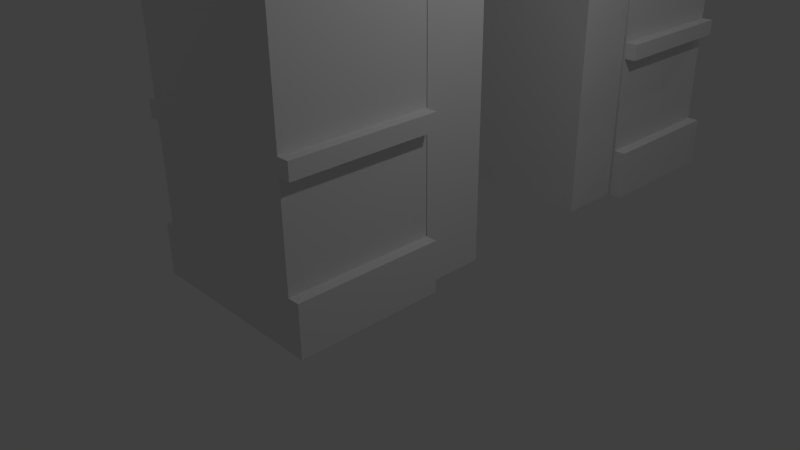 # Source: wall_entrance.blend  (saved by Blender 2.76.0; exported with 4.5.12 LTS)
import bpy
from mathutils import Matrix  # noqa: F401  (used for matrix-valued properties, if any)

bpy.ops.wm.read_factory_settings(use_empty=True)
scene = bpy.context.scene
scene.name = 'Scene'

# ---- collections
col_collection_1 = bpy.data.collections.new('Collection 1'); scene.collection.children.link(col_collection_1)

# ---- materials (node trees are filled in below, after node groups)
mat_madera = bpy.data.materials.new('Madera')
mat_madera.alpha_threshold = 0.0
mat_madera.use_transparent_shadow = False
mat_madera.roughness = 0.5

# ---- material node trees

# ---- world
world_world = bpy.data.worlds.new('World'); scene.world = world_world
world_world.color = (0.05088, 0.05088, 0.05088)
world_world.use_sun_shadow = False
world_world.sun_shadow_jitter_overblur = 0.0
world_world.cycles.sampling_method = 'MANUAL'
world_world.cycles.sample_map_resolution = 256

# ---- cameras
cam_camera_001 = bpy.data.cameras.new('Camera.001')
cam_camera_001.clip_end = 100.0
cam_camera_001.lens = 35.0
cam_camera_001.sensor_width = 32.0
cam_camera_001.sensor_height = 18.0
cam_camera_001.ortho_scale = 7.314
cam_camera_001.dof.focus_distance = 0.0
cam_camera_001.dof.aperture_fstop = 128.0
cam_camera_001.dof.aperture_blades = 6
cam_camera = bpy.data.cameras.new('Camera')
cam_camera.clip_end = 100.0
cam_camera.lens = 35.0
cam_camera.sensor_width = 32.0
cam_camera.sensor_height = 18.0
cam_camera.ortho_scale = 7.314
cam_camera.dof.focus_distance = 0.0
cam_camera.dof.aperture_fstop = 128.0

# ---- lights
light_point = bpy.data.lights.new('Point', 'POINT')
light_point.transmission_factor = 0.0
light_point.energy = 100.0
light_point.shadow_buffer_clip_start = 0.5
light_point.shadow_soft_size = 0.1
light_point.shadow_maximum_resolution = 0.006
light_point.use_absolute_resolution = True
light_point.cycles.use_multiple_importance_sampling = False
light_area = bpy.data.lights.new('Area', 'POINT')
light_area.transmission_factor = 0.0
light_area.energy = 100.0
light_area.shadow_buffer_clip_start = 0.5
light_area.shadow_soft_size = 0.1
light_area.shadow_maximum_resolution = 0.006
light_area.use_absolute_resolution = True
light_area.cycles.use_multiple_importance_sampling = False
light_lamp = bpy.data.lights.new('Lamp', 'POINT')
light_lamp.transmission_factor = 0.0
light_lamp.cutoff_distance = 30.0
light_lamp.energy = 100.0
light_lamp.shadow_buffer_clip_start = 1.001
light_lamp.shadow_soft_size = 0.1
light_lamp.shadow_maximum_resolution = 0.006
light_lamp.use_absolute_resolution = True
light_lamp.cycles.use_multiple_importance_sampling = False

# ---- meshes
me_cube_002 = bpy.data.meshes.new('Cube.002')
me_cube_002.from_pydata([(-0.857, -1.0, -1.0), (-0.857, -1.0, 1.0), (-0.857, 1.0, -1.0), (-0.857, 1.0, 1.0), (1.143, -1.0, -1.0), (1.143, -1.0, 1.0), (1.143, 1.0, -1.0), (1.143, 1.0, 1.0), (-0.857, -1.0, -0.7657), (-0.857, 1.0, -0.7657), (1.143, 1.0, -0.7657), (1.143, -1.0, -0.7657), (-0.857, -1.0, -0.2338), (-0.857, 1.0, -0.2338), (1.143, 1.0, -0.2338), (1.143, -1.0, -0.2338), (-0.857, 1.0, -0.3086), (1.143, 1.0, -0.3086), (1.143, -1.0, -0.3086), (-0.857, -1.0, -0.3086), (-0.857, -1.0, 0.7171), (-0.857, 1.0, 0.7171), (1.143, 1.0, 0.7171), (1.143, -1.0, 0.7171), (-0.9788, 1.0, -0.7657), (-0.9788, 1.0, -1.0), (-0.9788, -1.0, -1.0), (-0.9788, -1.0, -0.7657), (-0.9788, -1.0, -0.3086), (-0.9788, -1.0, -0.2338), (-0.9788, 1.0, -0.2338), (-0.9788, 1.0, -0.3086), (-0.901, -1.0, 0.7171), (-0.901, -1.0, 1.0), (-0.901, 1.0, 1.0), (-0.901, 1.0, 0.7171), (1.22, 1.0, 1.0), (1.22, -1.0, 1.0), (1.22, 1.0, 0.7171), (1.22, -1.0, 0.7171), (1.283, 1.0, -0.7657), (1.283, 1.0, -1.0), (1.283, -1.0, -0.7657), (1.283, -1.0, -1.0), (1.283, -1.0, -0.2338), (1.283, 1.0, -0.2338), (1.283, 1.0, -0.3086), (1.283, -1.0, -0.3086)], [], [(0, 8, 27, 26), (9, 10, 6, 2), (17, 14, 45, 46), (11, 8, 0, 4), (0, 2, 6, 4), (5, 7, 3, 1), (18, 19, 8, 11), (17, 18, 11, 10), (16, 17, 10, 9), (19, 16, 9, 8), (20, 21, 13, 12), (21, 22, 14, 13), (22, 23, 15, 14), (23, 20, 12, 15), (2, 0, 26, 25), (13, 14, 17, 16), (4, 6, 41, 43), (15, 12, 19, 18), (5, 1, 20, 23), (7, 5, 37, 36), (3, 7, 22, 21), (1, 3, 34, 33), (27, 24, 25, 26), (29, 30, 31, 28), (16, 19, 28, 31), (8, 9, 24, 27), (13, 16, 31, 30), (12, 13, 30, 29), (9, 2, 25, 24), (19, 12, 29, 28), (33, 34, 35, 32), (21, 20, 32, 35), (3, 21, 35, 34), (20, 1, 33, 32), (36, 37, 39, 38), (22, 7, 36, 38), (23, 22, 38, 39), (5, 23, 39, 37), (40, 42, 43, 41), (45, 44, 47, 46), (6, 10, 40, 41), (18, 17, 46, 47), (15, 18, 47, 44), (11, 4, 43, 42), (10, 11, 42, 40), (14, 15, 44, 45)])
_uv = me_cube_002.uv_layers.new(name='UVMap')
_uv.uv.foreach_set('vector', [0.5943, 0.9461, 0.6566, 0.9461, 0.6566, 1.0, 0.5943, 1.0, 0.532, 0.9461, 0.532, 0.0618, 0.5943, 0.0618, 0.5943, 0.9461, 0.9602, 0.0618, 0.9403, 0.0618, 0.9403, 0.0, 0.9602, 0.0, 0.6566, 0.0618, 0.6566, 0.9461, 0.5943, 0.9461, 0.5943, 0.0618, 0.532, 0.8843, 4.756e-08, 0.8843, 0.0, 1.054e-07, 0.532, 0.0, 0.0, 1.192e-07, 0.6386, 0.0, 0.6386, 1.0, 9.516e-08, 1.0, 1.919, -0.6482, 0.9253, -0.6471, 0.9251, -0.8742, 1.919, -0.8753, 0.9972, 1.469, 1.991, 1.468, 1.991, 1.695, 0.9974, 1.696, 0.9268, 0.6532, 1.92, 0.6521, 1.921, 0.8792, 0.9271, 0.8803, 0.003521, 1.47, 0.9972, 1.469, 0.9974, 1.696, 0.003778, 1.697, 0.9966, 0.9966, 1.99, 0.9955, 1.991, 1.468, 0.9972, 1.469, 0.9262, 0.1436, 1.92, 0.1425, 1.92, 0.6149, 0.9268, 0.616, 0.9972, 1.469, 0.003521, 1.47, 0.002988, 0.9978, 0.9966, 0.9966, 1.92, -0.1386, 0.9259, -0.1375, 0.9254, -0.6099, 1.919, -0.611, -0.1987, -0.9893, -0.1976, 0.004331, -0.2581, 0.0044, -0.2592, -0.9893, 0.9403, 0.9461, 0.9403, 0.0618, 0.9602, 0.0618, 0.9602, 0.9461, 0.7961, 0.003209, 0.795, -0.9904, 0.8644, -0.9905, 0.8655, 0.00313, 0.9403, 0.0618, 0.9403, 0.9461, 0.9204, 0.9461, 0.9204, 0.0618, 0.8193, 0.0, 0.8193, 1.0, 0.729, 1.0, 0.729, 5.96e-08, 0.1751, 1.0, 0.1751, 0.0, 0.3503, 0.0, 0.3503, 1.0, 0.8193, 1.0, 0.8193, 1.192e-07, 0.9097, 0.0, 0.9097, 1.0, 0.5499, 0.0, 0.5499, 1.0, 0.4501, 1.0, 0.4501, 0.0, 0.7189, 0.8843, 0.7189, 0.0, 0.7812, 0.0, 0.7812, 0.8843, 0.9801, 0.8843, 0.9801, 0.0, 1.0, 0.0, 1.0, 0.8843, 0.4397, 0.002836, 0.4397, 0.1146, 0.4328, 0.1146, 0.4328, 0.002836, 0.9204, 0.0, 0.9204, 0.8843, 0.888, 0.8843, 0.888, 0.0, 5.976e-07, 0.0, 1.0, 0.0, 1.0, 1.0, 0.0, 1.0, 0.888, 0.0, 0.888, 0.8843, 0.8556, 0.8843, 0.8556, 0.0, 0.532, 0.9461, 0.5943, 0.9461, 0.5943, 1.0, 0.532, 1.0, 0.9204, 0.9461, 0.9403, 0.9461, 0.9403, 1.0, 0.9204, 1.0, 0.9097, 1.0, 0.9097, 0.0, 1.0, 0.0, 1.0, 1.0, 0.4501, 0.0, 0.4501, 1.0, 0.3503, 1.0, 0.3503, 0.0, 1.0, 0.0, 1.0, 0.1415, 0.9002, 0.1415, 0.9002, 0.0, 0.4629, 0.0184, 0.396, 0.0184, 0.396, 0.01424, 0.4629, 0.01424, 0.6386, 1.0, 0.6386, 5.96e-08, 0.729, 0.0, 0.729, 1.0, 0.725, 0.1415, 0.725, 0.0, 0.9002, 0.0, 0.9002, 0.1415, 5.406e-07, 1.0, 0.0, 0.0, 0.1751, 0.0, 0.1751, 1.0, 0.725, 0.0, 0.725, 0.1415, 0.5499, 0.1415, 0.5499, 0.0, 0.7189, 0.0, 0.7189, 0.8843, 0.6566, 0.8843, 0.6566, 0.0, 0.9602, 0.8843, 0.9602, 0.0, 0.9801, 0.0, 0.9801, 0.8843, 0.5943, 0.0618, 0.532, 0.0618, 0.532, 1.054e-07, 0.5943, 0.0, 0.3952, 0.1146, 0.3952, 0.002836, 0.4032, 0.002836, 0.4032, 0.1146, 0.9403, 0.0618, 0.9204, 0.0618, 0.9204, 0.0, 0.9403, 0.0, 0.6566, 0.0618, 0.5943, 0.0618, 0.5943, 5.271e-08, 0.6566, 0.0, 0.7812, 0.8843, 0.7812, 0.0, 0.8184, 0.0, 0.8184, 0.8843, 0.8184, 0.8843, 0.8184, 0.0, 0.8556, 0.0, 0.8556, 0.8843])
me_cube_002.use_remesh_preserve_volume = False
me_cube_002.use_remesh_preserve_attributes = False
me_cube_002.use_mirror_vertex_groups = False
me_cube_002.update()
me_cube_005 = bpy.data.meshes.new('Cube.005')
me_cube_005.from_pydata([(-1.0, -1.0, -1.0), (-1.0, -1.0, 1.0), (-1.0, 1.0, -1.0), (-1.0, 1.0, 1.0), (1.0, -1.0, -1.0), (1.0, -1.0, 1.0), (1.0, 1.0, -1.0), (1.0, 1.0, 1.0), (-1.0, -0.5145, 1.0), (-1.0, -0.5145, -1.0), (1.0, -0.5145, 1.0), (1.0, -0.5145, -1.0), (-1.0, 0.008158, 1.0), (1.0, 0.008158, -1.0), (-1.0, 0.008158, -1.0), (1.0, 0.008158, 1.0), (-1.0, 0.5041, 1.0), (1.0, 0.5041, -1.0), (-1.0, 0.5041, -1.0), (1.0, 0.5041, 1.0)], [], [(16, 3, 2, 18), (3, 7, 6, 2), (10, 5, 4, 11), (5, 1, 0, 4), (18, 2, 6, 17), (19, 7, 3, 16), (5, 10, 8, 1), (0, 9, 11, 4), (15, 10, 11, 13), (1, 8, 9, 0), (19, 15, 13, 17), (10, 15, 12, 8), (9, 14, 13, 11), (8, 12, 14, 9), (7, 19, 17, 6), (15, 19, 16, 12), (14, 18, 17, 13), (12, 16, 18, 14)])
_uv = me_cube_005.uv_layers.new(name='UVMap')
_uv.uv.foreach_set('vector', [0.02485, 0.3323, 0.3398, 0.3323, 0.3398, 0.7131, 0.02485, 0.7131, 4.93e-08, 0.5, 0.0, 1.043e-07, 0.4136, 0.0, 0.4136, 0.5, 0.01594, 0.314, 0.3487, 0.314, 0.3487, 0.7163, 0.01594, 0.7163, 0.0, 0.5, 0.4136, 0.5, 0.4136, 1.0, 4.93e-08, 1.0, 0.5161, 1.0, 0.4136, 1.0, 0.4136, 0.5, 0.5161, 0.5, 0.7246, 2.98e-08, 0.8271, 0.0, 0.8271, 0.5, 0.7246, 0.5, 0.4136, 7.451e-08, 0.514, 4.47e-08, 0.514, 0.5, 0.4136, 0.5, 0.8271, 1.0, 0.7268, 1.0, 0.7268, 0.5, 0.8271, 0.5, 0.3525, 0.7284, 0.01213, 0.7284, 0.01213, 0.3169, 0.3525, 0.3169, 0.01353, 0.3035, 0.3511, 0.3035, 0.3511, 0.7116, 0.01353, 0.7116, 0.3498, 0.7176, 0.01487, 0.7176, 0.01487, 0.3127, 0.3498, 0.3127, 0.514, 4.47e-08, 0.622, 2.98e-08, 0.622, 0.5, 0.514, 0.5, 0.7268, 1.0, 0.6187, 1.0, 0.6187, 0.5, 0.7268, 0.5, 0.001196, 0.3037, 0.3635, 0.3037, 0.3635, 0.7416, 0.001197, 0.7416, 0.3479, 0.7153, 0.01674, 0.7153, 0.01674, 0.3149, 0.3479, 0.3149, 0.622, 2.98e-08, 0.7246, 2.98e-08, 0.7246, 0.5, 0.622, 0.5, 0.6187, 1.0, 0.5161, 1.0, 0.5161, 0.5, 0.6187, 0.5, 0.01926, 0.318, 0.3579, 0.318, 0.3579, 0.7274, 0.01926, 0.7274])
me_cube_005.use_remesh_preserve_volume = False
me_cube_005.use_remesh_preserve_attributes = False
me_cube_005.use_mirror_vertex_groups = False
me_cube_005.update()
me_circle = bpy.data.meshes.new('Circle')
me_circle.from_pydata([(3.194, 2.335, -1.303), (3.194, 0.3349, -1.303), (3.194, 2.335, -1.303), (3.194, 0.3349, -1.303), (3.194, 0.3952, -0.961), (3.194, 0.5688, -0.6602), (3.194, 0.8349, -0.437), (3.194, 1.161, -0.3182), (3.194, 1.508, -0.3182), (3.194, 1.835, -0.437), (3.194, 2.101, -0.6602), (3.194, 2.275, -0.961), (3.194, 0.3349, -1.303), (3.194, 2.335, -1.303), (3.194, 0.3349, -1.303), (3.194, 2.335, -1.303), (3.194, 0.3349, -1.303), (3.194, 2.335, -1.303), (3.194, 0.3349, -1.303), (3.194, 2.335, -1.303), (3.194, 0.3349, -1.303), (3.194, 0.3952, -0.961), (3.194, 0.5688, -0.6602), (3.194, 0.8349, -0.437), (3.194, 1.161, -0.3182), (3.194, 1.508, -0.3182), (3.194, 1.835, -0.437), (3.194, 2.101, -0.6602), (3.194, 2.275, -0.961), (3.194, 0.3349, -1.303), (3.194, 2.335, -1.303), (3.194, 0.3349, -1.303), (3.194, 2.335, -1.303), (3.194, 0.3349, -1.303), (3.194, 2.335, -2.827), (3.194, 0.3349, -2.827), (3.194, -0.5283, -2.827), (3.194, 3.216, -2.827), (3.194, -0.5283, -0.07253), (3.194, 3.216, -0.07253), (2.142, 0.3952, -0.961), (2.142, 0.5688, -0.6602), (2.142, 0.8349, -0.437), (2.142, 1.161, -0.3182), (2.142, 1.508, -0.3182), (2.142, 1.835, -0.437), (2.142, 2.101, -0.6602), (2.142, 2.275, -0.961), (2.142, 2.335, -1.303), (2.142, 0.3349, -1.303), (2.142, 2.335, -2.827), (2.142, 0.3349, -2.827), (2.142, -0.5283, -2.827), (2.142, 3.216, -2.827), (2.142, -0.5283, -0.07253), (2.142, 3.216, -0.07253), (3.206, 0.5688, -0.6602), (3.206, 0.3952, -0.961), (3.206, 0.8349, -0.437), (3.206, 1.161, -0.3182), (3.206, 1.508, -0.3182), (3.206, 1.835, -0.437), (3.206, 2.101, -0.6602), (3.206, 2.275, -0.961), (3.206, 2.335, -1.303), (3.206, 2.335, -2.827), (3.206, 0.3349, -1.303), (3.206, 0.3349, -2.827), (3.206, -0.5283, -2.827), (3.206, 3.216, -2.827), (3.206, -0.5283, -0.07253), (3.206, 3.216, -0.07253), (2.142, 0.3349, -5.083), (2.142, -0.5283, -5.083), (2.142, 2.335, -5.083), (2.142, 3.216, -5.083), (3.206, 0.3349, -5.083), (3.206, -0.5283, -5.083), (3.206, 2.335, -5.083), (3.206, 3.216, -5.083)], [], [(11, 10, 27, 28), (4, 3, 20, 21), (0, 11, 28, 17), (5, 4, 21, 22), (3, 12, 29, 20), (6, 5, 22, 23), (13, 2, 19, 30), (7, 6, 23, 24), (12, 14, 31, 29), (8, 7, 24, 25), (15, 13, 30, 32), (9, 8, 25, 26), (3, 1, 18, 20), (14, 16, 33, 31), (10, 9, 26, 27), (2, 0, 17, 19), (27, 26, 45, 46), (44, 43, 59, 60), (39, 37, 53, 55), (28, 27, 46, 47), (38, 39, 55, 54), (21, 33, 49, 40), (22, 21, 40, 41), (34, 32, 48, 50), (32, 28, 47, 48), (23, 22, 41, 42), (33, 35, 51, 49), (24, 23, 42, 43), (35, 36, 52, 51), (25, 24, 43, 44), (37, 34, 50, 53), (26, 25, 44, 45), (36, 38, 54, 52), (56, 57, 66, 67, 68, 70, 71, 69, 65, 64, 63, 62, 61, 60, 59, 58), (52, 54, 70, 68), (45, 44, 60, 61), (55, 53, 69, 71), (46, 45, 61, 62), (54, 55, 71, 70), (47, 46, 62, 63), (40, 49, 66, 57), (50, 48, 64, 65), (41, 40, 57, 56), (48, 47, 63, 64), (49, 51, 67, 66), (42, 41, 56, 58), (51, 52, 73, 72), (43, 42, 58, 59), (69, 53, 75, 79), (41, 42, 43, 44, 45, 46, 47, 48, 50, 53, 55, 54, 52, 51, 49, 40), (72, 73, 77, 76), (75, 74, 78, 79), (65, 69, 79, 78), (67, 51, 72, 76), (52, 68, 77, 73), (50, 65, 78, 74), (53, 50, 74, 75), (68, 67, 76, 77)])
_uv = me_circle.uv_layers.new(name='UVMap')
_uv.uv.foreach_set('vector', [-0.2954, -0.2954, -0.2954, -0.2954, -0.2954, -0.2954, -0.2954, -0.2954, -0.2954, -0.2954, -0.2954, -0.2954, -0.2954, -0.2954, -0.2954, -0.2954, -0.2954, -0.2954, -0.2954, -0.2954, -0.2954, -0.2954, -0.2954, -0.2954, -0.2954, -0.2954, -0.2954, -0.2954, -0.2954, -0.2954, -0.2954, -0.2954, -0.2954, -0.2954, -0.2954, -0.2954, -0.2954, -0.2954, -0.2954, -0.2954, -0.2954, -0.2954, -0.2954, -0.2954, -0.2954, -0.2954, -0.2954, -0.2954, -0.2954, -0.2954, -0.2954, -0.2954, -0.2954, -0.2954, -0.2954, -0.2954, -0.2954, -0.2954, -0.2954, -0.2954, -0.2954, -0.2954, -0.2954, -0.2954, -0.2954, -0.2954, -0.2954, -0.2954, -0.2954, -0.2954, -0.2954, -0.2954, -0.2954, -0.2954, -0.2954, -0.2954, -0.2954, -0.2954, -0.2954, -0.2954, -0.2954, -0.2954, -0.2954, -0.2954, -0.2954, -0.2954, -0.2954, -0.2954, -0.2954, -0.2954, -0.2954, -0.2954, -0.2954, -0.2954, -0.2954, -0.2954, -0.2954, -0.2954, -0.2954, -0.2954, -0.2954, -0.2954, -0.2954, -0.2954, -0.2954, -0.2954, -0.2954, -0.2954, -0.2954, -0.2954, -0.2954, -0.2954, -0.2954, -0.2954, -0.2954, -0.2954, -0.2954, -0.2954, -0.2954, -0.2954, -0.2954, -0.2954, -0.2954, -0.2954, -0.2954, -0.2954, -0.2954, -0.2954, 0.7546, 1.172, 0.7546, 1.128, 0.9285, 1.128, 0.9285, 1.172, 1.105, 1.011, 1.105, 1.07, 0.9285, 1.07, 0.9285, 1.011, 0.4066, 1.013, 0.4066, 0.549, 0.5806, 0.549, 0.5806, 1.013, 0.9285, 0.598, 0.9285, 0.549, 1.103, 0.549, 1.103, 0.598, 0.2326, 1.18, 0.2326, 0.549, 0.4066, 0.549, 0.4066, 1.18, 0.9285, 0.5997, 0.9285, 0.6573, 0.7546, 0.6573, 0.7546, 0.5997, 0.9285, 0.549, 0.9285, 0.5997, 0.7546, 0.5997, 0.7546, 0.549, 0.9285, 0.9114, 0.9285, 0.6549, 1.103, 0.6549, 1.103, 0.9114, 0.9285, 0.6549, 0.9285, 0.598, 1.103, 0.598, 1.103, 0.6549, 0.7546, 0.9591, 0.7546, 0.9142, 0.9285, 0.9142, 0.9285, 0.9591, 0.9285, 0.6573, 0.9285, 0.9142, 0.7546, 0.9142, 0.7546, 0.6573, 0.7546, 1.014, 0.7546, 0.9591, 0.9285, 0.9591, 0.9285, 1.014, 1.103, 0.7283, 1.245, 0.7283, 1.245, 0.9056, 1.103, 0.9056, 0.7546, 1.073, 0.7546, 1.014, 0.9285, 1.014, 0.9285, 1.073, 0.4066, 1.013, 0.5524, 1.013, 0.5524, 1.191, 0.4066, 1.191, 0.7546, 1.128, 0.7546, 1.073, 0.9285, 1.073, 0.9285, 1.128, 0.7546, 0.549, 0.7546, 1.013, 0.5806, 1.013, 0.5806, 0.549, 0.1425, 0.45, 0.1713, 0.3993, 0.1812, 0.3416, 0.1812, 0.08472, 0.324, 0.08472, 0.324, 0.549, -0.2954, 0.549, -0.2954, 0.08472, -0.1496, 0.08472, -0.1496, 0.3416, -0.1396, 0.3993, -0.1109, 0.45, -0.06687, 0.4876, -0.01289, 0.5076, 0.04455, 0.5076, 0.09853, 0.4876, 1.119, 0.08472, 1.119, 0.549, 0.9434, 0.549, 0.9434, 0.08472, 1.105, 0.9563, 1.105, 1.011, 0.9285, 1.011, 0.9285, 0.9563, 1.295, -0.2954, 1.295, 0.1682, 1.119, 0.1682, 1.119, -0.2954, 1.105, 0.9114, 1.105, 0.9563, 0.9285, 0.9563, 0.9285, 0.9114, 0.0566, 1.18, 0.0566, 0.549, 0.2326, 0.549, 0.2326, 1.18, -0.1194, 0.5997, -0.1194, 0.549, 0.0566, 0.549, 0.0566, 0.5997, -0.1194, 0.6013, -0.1194, 0.6594, -0.2954, 0.6594, -0.2954, 0.6013, -0.1194, 0.9142, -0.1194, 0.6573, 0.0566, 0.6573, 0.0566, 0.9142, -0.1194, 0.549, -0.1194, 0.6013, -0.2954, 0.6013, -0.2954, 0.549, -0.1194, 0.6573, -0.1194, 0.5997, 0.0566, 0.5997, 0.0566, 0.6573, -0.1194, 0.6594, -0.1194, 0.9159, -0.2954, 0.9159, -0.2954, 0.6594, 1.105, 1.125, 1.105, 1.17, 0.9285, 1.17, 0.9285, 1.125, 0.4668, 0.08472, 0.324, 0.08472, 0.324, -0.2954, 0.4668, -0.2954, 1.105, 1.07, 1.105, 1.125, 0.9285, 1.125, 0.9285, 1.07, 1.119, 0.1682, 1.295, 0.1682, 1.295, 0.5477, 1.119, 0.5477, 0.5055, 0.45, 0.5495, 0.4876, 0.6035, 0.5076, 0.6609, 0.5076, 0.7149, 0.4876, 0.7589, 0.45, 0.7876, 0.3993, 0.7976, 0.3416, 0.7976, 0.08472, 0.9434, 0.08472, 0.9434, 0.549, 0.324, 0.549, 0.324, 0.08472, 0.4668, 0.08472, 0.4668, 0.3416, 0.4768, 0.3993, 1.245, 0.7283, 1.103, 0.7283, 1.103, 0.549, 1.245, 0.549, 0.7264, 1.192, 0.5806, 1.192, 0.5806, 1.013, 0.7264, 1.013, -0.1496, 0.08472, -0.2954, 0.08472, -0.2954, -0.2954, -0.1496, -0.2954, -0.2954, 0.9159, -0.1194, 0.9159, -0.1194, 1.295, -0.2954, 1.295, 1.119, 0.08472, 0.9434, 0.08472, 0.9434, -0.2954, 1.119, -0.2954, -0.1194, 0.9142, 0.0566, 0.9142, 0.0566, 1.294, -0.1194, 1.294, 0.9434, 0.08472, 0.7976, 0.08472, 0.7976, -0.2954, 0.9434, -0.2954, 0.324, 0.08472, 0.1812, 0.08472, 0.1812, -0.2954, 0.324, -0.2954])
me_circle.materials.append(mat_madera)
me_circle.use_remesh_preserve_volume = False
me_circle.use_remesh_preserve_attributes = False
me_circle.use_mirror_vertex_groups = False
me_circle.update()
me_cube_004 = bpy.data.meshes.new('Cube.004')
me_cube_004.from_pydata([(-0.857, -1.0, -1.0), (-0.857, -1.0, 1.0), (-0.857, 1.0, -1.0), (-0.857, 1.0, 1.0), (1.143, -1.0, -1.0), (1.143, -1.0, 1.0), (1.143, 1.0, -1.0), (1.143, 1.0, 1.0), (-0.857, -1.0, -0.7657), (-0.857, 1.0, -0.7657), (1.143, 1.0, -0.7657), (1.143, -1.0, -0.7657), (-0.857, -1.0, -0.2338), (-0.857, 1.0, -0.2338), (1.143, 1.0, -0.2338), (1.143, -1.0, -0.2338), (-0.857, 1.0, -0.3086), (1.143, 1.0, -0.3086), (1.143, -1.0, -0.3086), (-0.857, -1.0, -0.3086), (-0.857, -1.0, 0.7171), (-0.857, 1.0, 0.7171), (1.143, 1.0, 0.7171), (1.143, -1.0, 0.7171), (-0.9788, 1.0, -0.7657), (-0.9788, 1.0, -1.0), (-0.9788, -1.0, -1.0), (-0.9788, -1.0, -0.7657), (-0.9788, -1.0, -0.3086), (-0.9788, -1.0, -0.2338), (-0.9788, 1.0, -0.2338), (-0.9788, 1.0, -0.3086), (-0.901, -1.0, 0.7171), (-0.901, -1.0, 1.0), (-0.901, 1.0, 1.0), (-0.901, 1.0, 0.7171), (1.22, 1.0, 1.0), (1.22, -1.0, 1.0), (1.22, 1.0, 0.7171), (1.22, -1.0, 0.7171), (1.283, 1.0, -0.7657), (1.283, 1.0, -1.0), (1.283, -1.0, -0.7657), (1.283, -1.0, -1.0), (1.283, -1.0, -0.2338), (1.283, 1.0, -0.2338), (1.283, 1.0, -0.3086), (1.283, -1.0, -0.3086)], [], [(0, 8, 27, 26), (9, 10, 6, 2), (17, 14, 45, 46), (11, 8, 0, 4), (0, 2, 6, 4), (5, 7, 3, 1), (18, 19, 8, 11), (17, 18, 11, 10), (16, 17, 10, 9), (19, 16, 9, 8), (20, 21, 13, 12), (21, 22, 14, 13), (22, 23, 15, 14), (23, 20, 12, 15), (2, 0, 26, 25), (13, 14, 17, 16), (4, 6, 41, 43), (15, 12, 19, 18), (5, 1, 20, 23), (7, 5, 37, 36), (3, 7, 22, 21), (1, 3, 34, 33), (27, 24, 25, 26), (29, 30, 31, 28), (16, 19, 28, 31), (8, 9, 24, 27), (13, 16, 31, 30), (12, 13, 30, 29), (9, 2, 25, 24), (19, 12, 29, 28), (33, 34, 35, 32), (21, 20, 32, 35), (3, 21, 35, 34), (20, 1, 33, 32), (36, 37, 39, 38), (22, 7, 36, 38), (23, 22, 38, 39), (5, 23, 39, 37), (40, 42, 43, 41), (45, 44, 47, 46), (6, 10, 40, 41), (18, 17, 46, 47), (15, 18, 47, 44), (11, 4, 43, 42), (10, 11, 42, 40), (14, 15, 44, 45)])
_uv = me_cube_004.uv_layers.new(name='UVMap')
_uv.uv.foreach_set('vector', [0.5943, 0.9461, 0.6566, 0.9461, 0.6566, 1.0, 0.5943, 1.0, 0.532, 0.9461, 0.532, 0.0618, 0.5943, 0.0618, 0.5943, 0.9461, 0.9602, 0.0618, 0.9403, 0.0618, 0.9403, 0.0, 0.9602, 0.0, 0.6566, 0.0618, 0.6566, 0.9461, 0.5943, 0.9461, 0.5943, 0.0618, 0.532, 0.8843, 4.756e-08, 0.8843, 0.0, 1.054e-07, 0.532, 0.0, 0.0, 1.192e-07, 0.6386, 0.0, 0.6386, 1.0, 9.516e-08, 1.0, 1.919, -0.6482, 0.9253, -0.6471, 0.9251, -0.8742, 1.919, -0.8753, 0.9972, 1.469, 1.991, 1.468, 1.991, 1.695, 0.9974, 1.696, 0.9268, 0.6532, 1.92, 0.6521, 1.921, 0.8792, 0.9271, 0.8803, 0.003521, 1.47, 0.9972, 1.469, 0.9974, 1.696, 0.003778, 1.697, 0.9966, 0.9966, 1.99, 0.9955, 1.991, 1.468, 0.9972, 1.469, 0.9262, 0.1436, 1.92, 0.1425, 1.92, 0.6149, 0.9268, 0.616, 0.9972, 1.469, 0.003521, 1.47, 0.002988, 0.9978, 0.9966, 0.9966, 1.92, -0.1386, 0.9259, -0.1375, 0.9254, -0.6099, 1.919, -0.611, -0.1987, -0.9893, -0.1976, 0.004331, -0.2581, 0.0044, -0.2592, -0.9893, 0.9403, 0.9461, 0.9403, 0.0618, 0.9602, 0.0618, 0.9602, 0.9461, 0.7961, 0.003209, 0.795, -0.9904, 0.8644, -0.9905, 0.8655, 0.00313, 0.9403, 0.0618, 0.9403, 0.9461, 0.9204, 0.9461, 0.9204, 0.0618, 0.8193, 0.0, 0.8193, 1.0, 0.729, 1.0, 0.729, 5.96e-08, 9.831e-07, 1.0, 0.0, 0.0, 0.3185, 0.0, 0.3185, 1.0, 0.8193, 1.0, 0.8193, 1.192e-07, 0.9097, 0.0, 0.9097, 1.0, 0.5, 0.0, 0.5, 1.0, 0.3185, 1.0, 0.3185, 0.0, 0.7189, 0.8843, 0.7189, 0.0, 0.7812, 0.0, 0.7812, 0.8843, 0.9801, 0.8843, 0.9801, 0.0, 1.0, 0.0, 1.0, 0.8843, 0.4397, 0.002836, 0.4397, 0.1146, 0.4328, 0.1146, 0.4328, 0.002836, 0.9204, 0.0, 0.9204, 0.8843, 0.888, 0.8843, 0.888, 0.0, 0.9268, 0.616, 0.9268, 0.6532, 0.8663, 0.6533, 0.8662, 0.6161, 0.888, 0.0, 0.888, 0.8843, 0.8556, 0.8843, 0.8556, 0.0, 0.532, 0.9461, 0.5943, 0.9461, 0.5943, 1.0, 0.532, 1.0, 0.9204, 0.9461, 0.9403, 0.9461, 0.9403, 1.0, 0.9204, 1.0, 0.9097, 1.0, 0.9097, 0.0, 1.0, 0.0, 1.0, 1.0, 0.003496, 1.448, -0.9902, 1.449, -0.9902, 1.427, 0.003471, 1.426, 0.9261, 0.003062, 0.9262, 0.1436, 0.9044, 0.1437, 0.9042, 0.003087, 0.8185, 0.1415, 0.8185, 0.0, 1.0, 0.0, 1.0, 0.1415, 0.6386, 1.0, 0.6386, 5.96e-08, 0.729, 0.0, 0.729, 1.0, 1.92, 0.1425, 1.92, 0.00194, 1.958, 0.001897, 1.958, 0.1425, -0.9902, 1.389, 0.003428, 1.388, 0.003471, 1.426, -0.9902, 1.427, 0.8185, 0.0, 0.8185, 0.1415, 0.5, 0.1415, 0.5, 0.0, 0.7189, 0.0, 0.7189, 0.8843, 0.6566, 0.8843, 0.6566, 0.0, 0.9602, 0.8843, 0.9602, 0.0, 0.9801, 0.0, 0.9801, 0.8843, 0.5943, 0.0618, 0.532, 0.0618, 0.532, 1.054e-07, 0.5943, 0.0, 0.3952, 0.1146, 0.3952, 0.002836, 0.4032, 0.002836, 0.4032, 0.1146, 0.9403, 0.0618, 0.9204, 0.0618, 0.9204, 0.0, 0.9403, 0.0, 0.6566, 0.0618, 0.5943, 0.0618, 0.5943, 5.271e-08, 0.6566, 0.0, 0.7812, 0.8843, 0.7812, 0.0, 0.8184, 0.0, 0.8184, 0.8843, 0.8184, 0.8843, 0.8184, 0.0, 0.8556, 0.0, 0.8556, 0.8843])
me_cube_004.use_remesh_preserve_volume = False
me_cube_004.use_remesh_preserve_attributes = False
me_cube_004.use_mirror_vertex_groups = False
me_cube_004.update()

# ---- objects
ob_cube_000 = bpy.data.objects.new('Cube.000', me_cube_002)
ob_cube_003 = bpy.data.objects.new('Cube.003', me_cube_005)
ob_circle = bpy.data.objects.new('Circle', me_circle)
ob_cube_002 = bpy.data.objects.new('Cube.002', me_cube_004)
ob_camera_001 = bpy.data.objects.new('Camera.001', cam_camera_001)
ob_point = bpy.data.objects.new('Point', light_point)
ob_area = bpy.data.objects.new('Area', light_area)
ob_lamp = bpy.data.objects.new('Lamp', light_lamp)
ob_camera = bpy.data.objects.new('Camera', cam_camera)

# ---- transforms, parenting, visibility, modifiers, constraints
ob_cube_000.location = (-0.28, 4.74, 2.925)
ob_cube_000.scale = (1.15, 1.0, 2.95)
ob_cube_000.lineart.crease_threshold = 0.0
ob_cube_003.location = (-0.09517, 1.825, 5.458)
ob_cube_003.scale = (1.225, 1.95, 0.415)
ob_cube_003.lineart.crease_threshold = 0.0
ob_circle.location = (-5.827, 0.4936, 5.109)
ob_circle.scale = (2.128, 1.001, 1.006)
ob_circle.lineart.crease_threshold = 0.0
_m = ob_circle.modifiers.new('Solidify', 'SOLIDIFY')
_m.nonmanifold_thickness_mode = 'FIXED'
_m.nonmanifold_merge_threshold = 0.0003
ob_cube_002.location = (-0.28, -1.079, 2.925)
ob_cube_002.scale = (1.15, 1.0, 2.95)
ob_cube_002.lineart.crease_threshold = 0.0
ob_camera_001.location = (8.638, -12.25, 10.9)
ob_camera_001.rotation_euler = (1.109, 0.01082, 0.8149)
ob_camera_001.color = (0.8, 0.8, 0.8, 1.0)
ob_camera_001.lineart.crease_threshold = 0.0
ob_point.location = (2.499, 12.17, 7.647)
ob_point.color = (0.8, 0.8, 0.8, 1.0)
ob_point.lineart.crease_threshold = 0.0
ob_area.location = (-11.45, -6.381, 13.19)
ob_area.color = (0.8, 0.8, 0.8, 1.0)
ob_area.lineart.crease_threshold = 0.0
ob_lamp.location = (4.076, 1.005, 5.904)
ob_lamp.rotation_euler = (0.6503, 0.05522, 1.866)
ob_lamp.lock_rotations_4d = False
ob_lamp.empty_display_type = 'ARROWS'
ob_lamp.color = (0.0, 0.0, 0.0, 0.0)
ob_lamp.lineart.crease_threshold = 0.0
ob_camera.location = (7.481, -6.508, 5.344)
ob_camera.rotation_euler = (1.109, 0.01082, 0.8149)
ob_camera.lock_rotations_4d = False
ob_camera.empty_display_type = 'ARROWS'
ob_camera.color = (0.0, 0.0, 0.0, 0.0)
ob_camera.display_type = 'WIRE'
ob_camera.lineart.crease_threshold = 0.0

# ---- collection membership
col_collection_1.objects.link(ob_cube_000)
col_collection_1.objects.link(ob_cube_003)
col_collection_1.objects.link(ob_circle)
col_collection_1.objects.link(ob_cube_002)
col_collection_1.objects.link(ob_camera_001)
col_collection_1.objects.link(ob_point)
col_collection_1.objects.link(ob_area)
col_collection_1.objects.link(ob_lamp)
col_collection_1.objects.link(ob_camera)

# ---- scene / render settings (as saved in the file)
scene.camera = ob_camera
scene.frame_start = 1; scene.frame_end = 250; scene.frame_set(0)
scene.render.engine = 'BLENDER_EEVEE_NEXT'
scene.render.resolution_percentage = 50
scene.render.dither_intensity = 0.0
scene.cycles.use_denoising = False
scene.cycles.samples = 10
scene.cycles.sampling_pattern = 'TABULATED_SOBOL'
scene.cycles.light_sampling_threshold = 0.0
scene.cycles.use_adaptive_sampling = False
scene.cycles.use_light_tree = False
scene.cycles.blur_glossy = 0.0
scene.cycles.pixel_filter_type = 'GAUSSIAN'
scene.cycles.sample_clamp_indirect = 0.0
scene.view_settings.view_transform = 'Standard'
bpy.context.view_layer.update()
